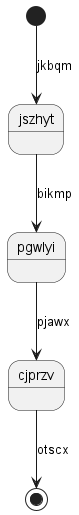

The diagram above was rendered by PlantUML. Its source (embedded in the PNG):
@startuml
state jszhyt
[*] --> jszhyt : jkbqm
jszhyt --> pgwlyi : bikmp
pgwlyi --> cjprzv : pjawx
cjprzv --> [*] : otscx
@enduml